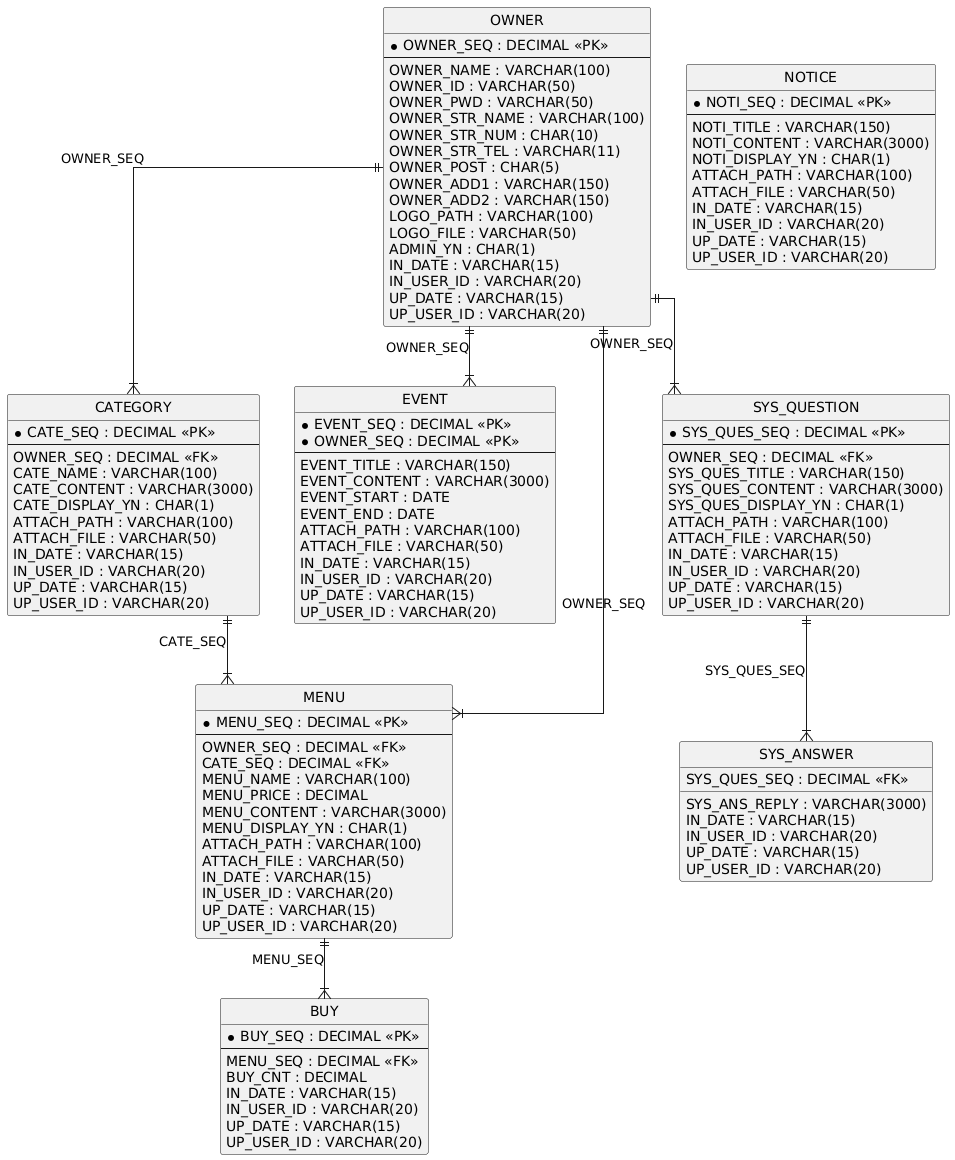

The diagram above was rendered by PlantUML. Its source (embedded in the PNG):
@startuml
hide circle
skinparam linetype ortho

entity "BUY" as BUY {
  * BUY_SEQ : DECIMAL <<PK>>
  --
  MENU_SEQ : DECIMAL <<FK>>
  BUY_CNT : DECIMAL
  IN_DATE : VARCHAR(15)
  IN_USER_ID : VARCHAR(20)
  UP_DATE : VARCHAR(15)
  UP_USER_ID : VARCHAR(20)
}

entity "CATEGORY" as CATEGORY {
  * CATE_SEQ : DECIMAL <<PK>>
  --
  OWNER_SEQ : DECIMAL <<FK>>
  CATE_NAME : VARCHAR(100)
  CATE_CONTENT : VARCHAR(3000)
  CATE_DISPLAY_YN : CHAR(1)
  ATTACH_PATH : VARCHAR(100)
  ATTACH_FILE : VARCHAR(50)
  IN_DATE : VARCHAR(15)
  IN_USER_ID : VARCHAR(20)
  UP_DATE : VARCHAR(15)
  UP_USER_ID : VARCHAR(20)
}

entity "EVENT" as EVENT {
  * EVENT_SEQ : DECIMAL <<PK>>
  * OWNER_SEQ : DECIMAL <<PK>>
  --
  EVENT_TITLE : VARCHAR(150)
  EVENT_CONTENT : VARCHAR(3000)
  EVENT_START : DATE
  EVENT_END : DATE
  ATTACH_PATH : VARCHAR(100)
  ATTACH_FILE : VARCHAR(50)
  IN_DATE : VARCHAR(15)
  IN_USER_ID : VARCHAR(20)
  UP_DATE : VARCHAR(15)
  UP_USER_ID : VARCHAR(20)
}

entity "MENU" as MENU {
  * MENU_SEQ : DECIMAL <<PK>>
  --
  OWNER_SEQ : DECIMAL <<FK>>
  CATE_SEQ : DECIMAL <<FK>>
  MENU_NAME : VARCHAR(100)
  MENU_PRICE : DECIMAL
  MENU_CONTENT : VARCHAR(3000)
  MENU_DISPLAY_YN : CHAR(1)
  ATTACH_PATH : VARCHAR(100)
  ATTACH_FILE : VARCHAR(50)
  IN_DATE : VARCHAR(15)
  IN_USER_ID : VARCHAR(20)
  UP_DATE : VARCHAR(15)
  UP_USER_ID : VARCHAR(20)
}

entity "NOTICE" as NOTICE {
  * NOTI_SEQ : DECIMAL <<PK>>
  --
  NOTI_TITLE : VARCHAR(150)
  NOTI_CONTENT : VARCHAR(3000)
  NOTI_DISPLAY_YN : CHAR(1)
  ATTACH_PATH : VARCHAR(100)
  ATTACH_FILE : VARCHAR(50)
  IN_DATE : VARCHAR(15)
  IN_USER_ID : VARCHAR(20)
  UP_DATE : VARCHAR(15)
  UP_USER_ID : VARCHAR(20)
}

entity "OWNER" as OWNER {
  * OWNER_SEQ : DECIMAL <<PK>>
  --
  OWNER_NAME : VARCHAR(100)
  OWNER_ID : VARCHAR(50)
  OWNER_PWD : VARCHAR(50)
  OWNER_STR_NAME : VARCHAR(100)
  OWNER_STR_NUM : CHAR(10)
  OWNER_STR_TEL : VARCHAR(11)
  OWNER_POST : CHAR(5)
  OWNER_ADD1 : VARCHAR(150)
  OWNER_ADD2 : VARCHAR(150)
  LOGO_PATH : VARCHAR(100)
  LOGO_FILE : VARCHAR(50)
  ADMIN_YN : CHAR(1)
  IN_DATE : VARCHAR(15)
  IN_USER_ID : VARCHAR(20)
  UP_DATE : VARCHAR(15)
  UP_USER_ID : VARCHAR(20)
}

entity "SYS_ANSWER" as SYS_ANSWER {
  SYS_QUES_SEQ : DECIMAL <<FK>>
  SYS_ANS_REPLY : VARCHAR(3000)
  IN_DATE : VARCHAR(15)
  IN_USER_ID : VARCHAR(20)
  UP_DATE : VARCHAR(15)
  UP_USER_ID : VARCHAR(20)
}

entity "SYS_QUESTION" as SYS_QUESTION {
  * SYS_QUES_SEQ : DECIMAL <<PK>>
  --
  OWNER_SEQ : DECIMAL <<FK>>
  SYS_QUES_TITLE : VARCHAR(150)
  SYS_QUES_CONTENT : VARCHAR(3000)
  SYS_QUES_DISPLAY_YN : CHAR(1)
  ATTACH_PATH : VARCHAR(100)
  ATTACH_FILE : VARCHAR(50)
  IN_DATE : VARCHAR(15)
  IN_USER_ID : VARCHAR(20)
  UP_DATE : VARCHAR(15)
  UP_USER_ID : VARCHAR(20)
}

CATEGORY ||--|{ MENU : "CATE_SEQ"
MENU ||--|{ BUY : "MENU_SEQ"
OWNER ||--|{ CATEGORY : "OWNER_SEQ"
OWNER ||--|{ EVENT : "OWNER_SEQ"
OWNER ||--|{ MENU : "OWNER_SEQ"
OWNER ||--|{ SYS_QUESTION : "OWNER_SEQ"
SYS_QUESTION ||--|{ SYS_ANSWER : "SYS_QUES_SEQ"
@enduml